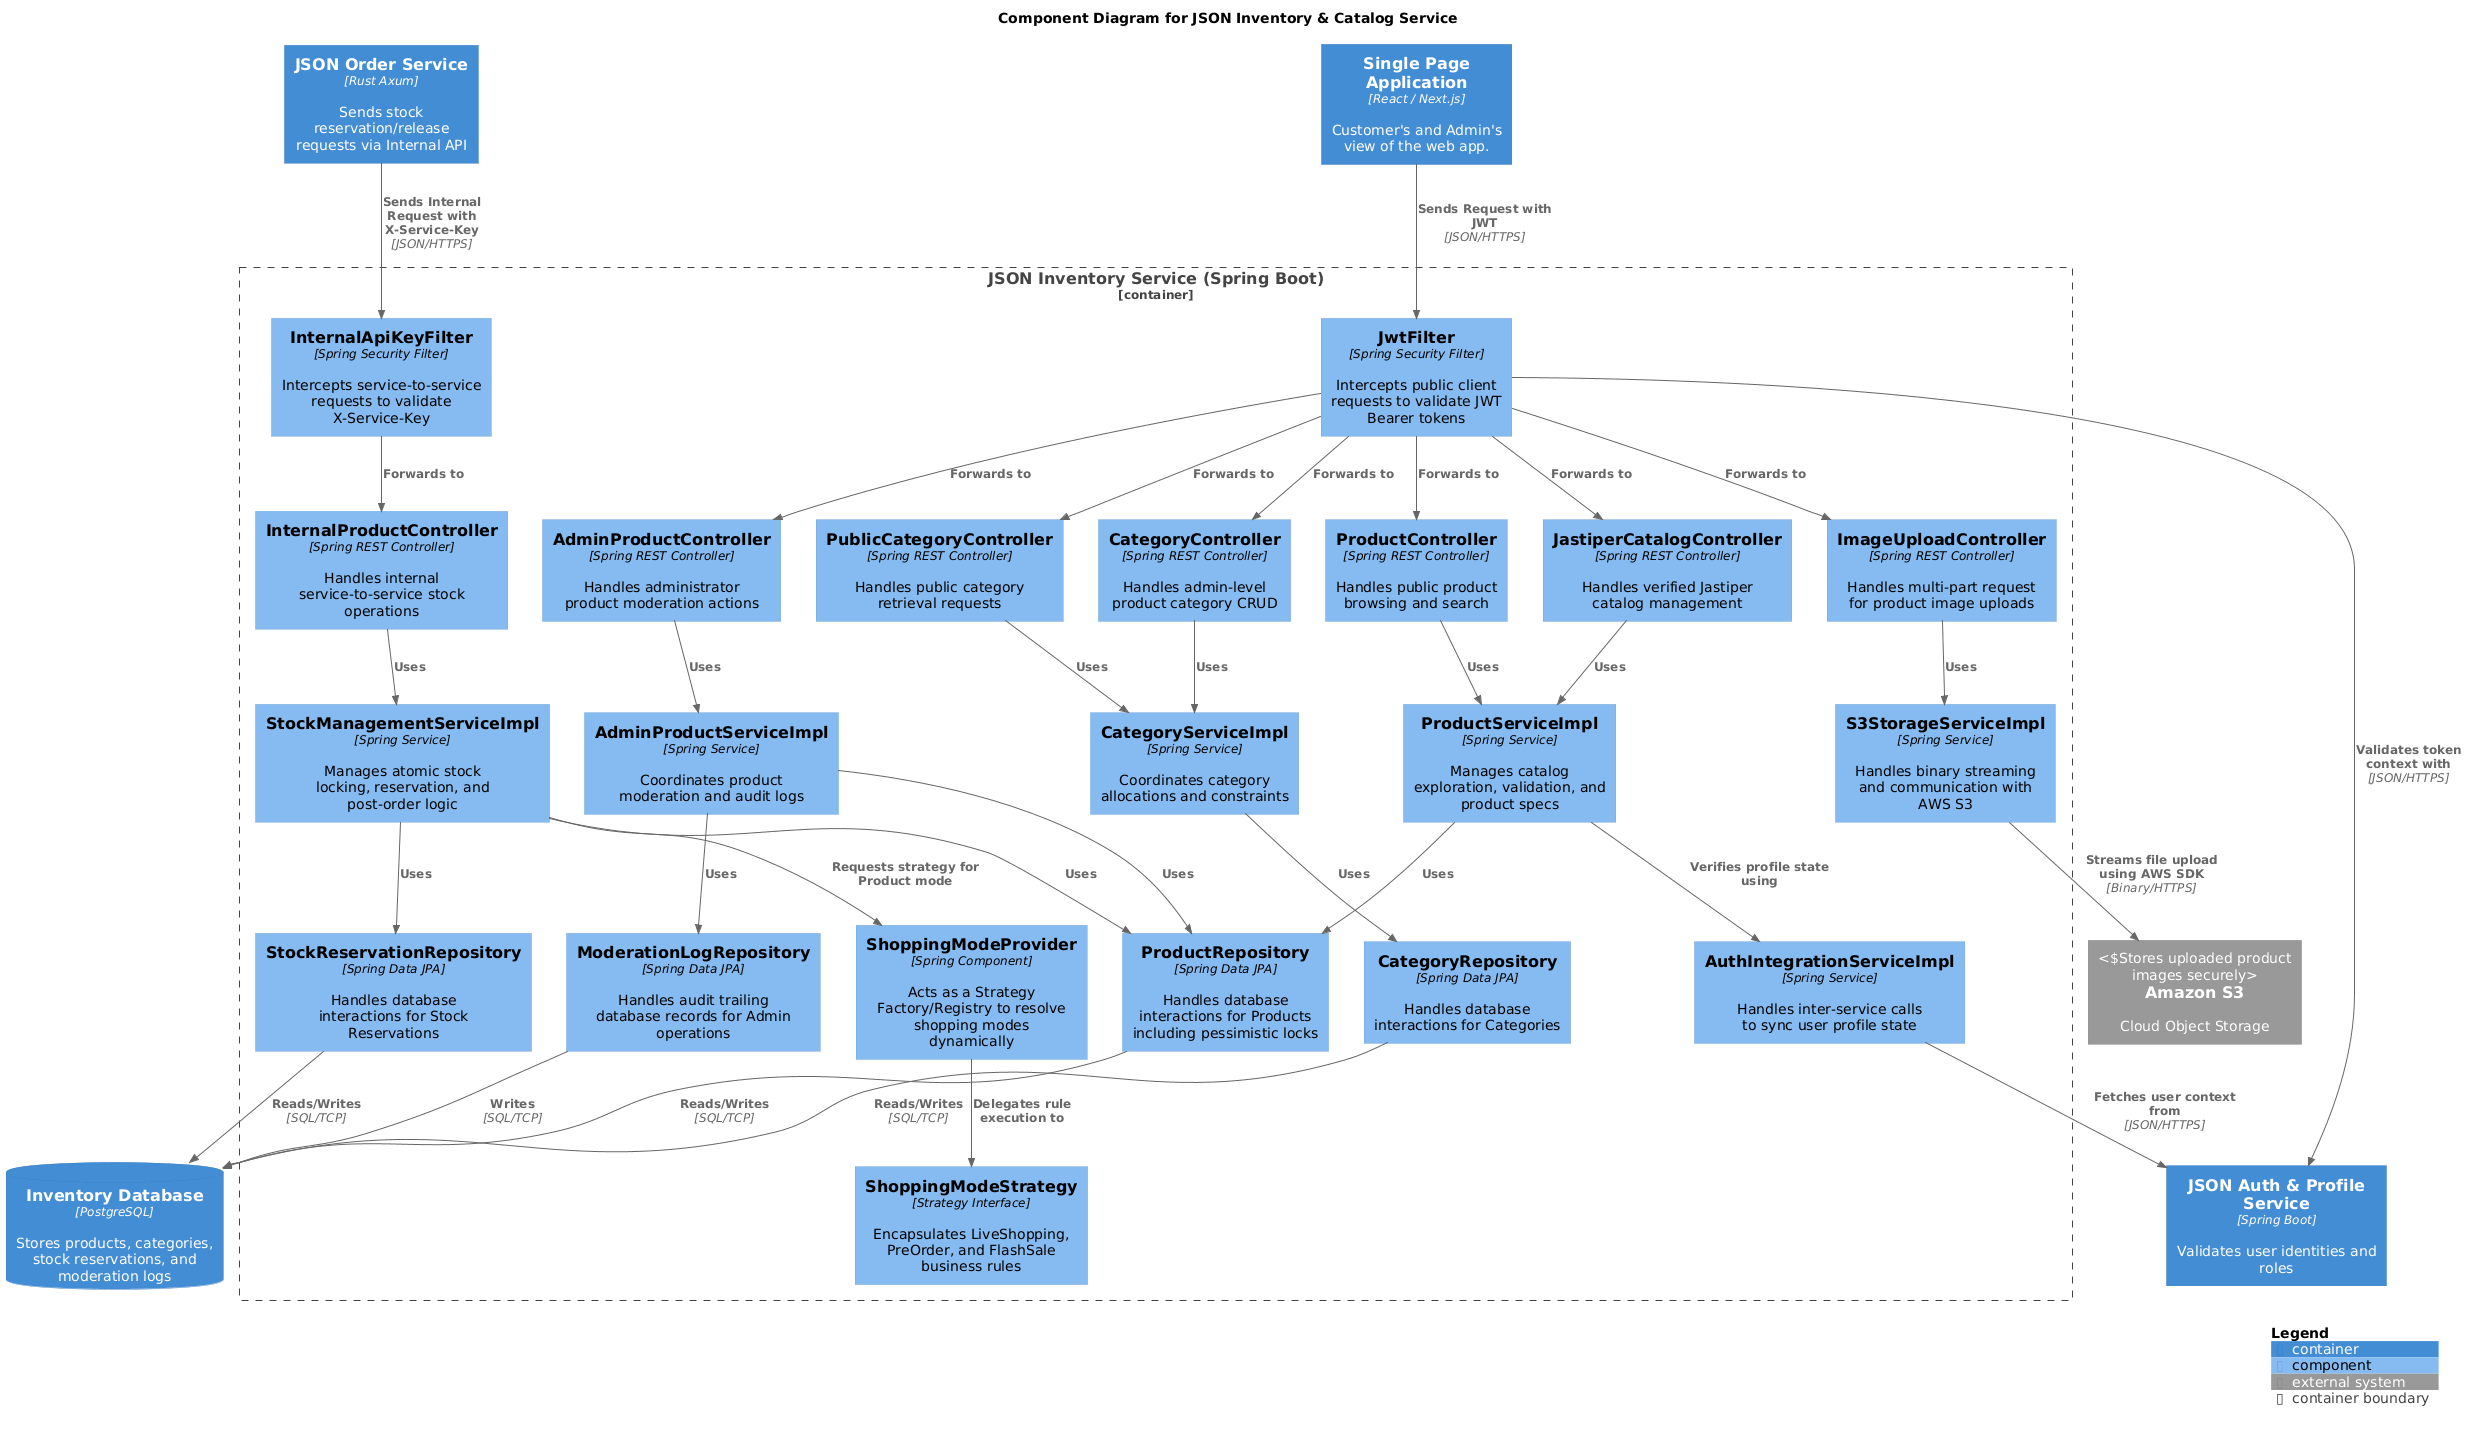

The diagram above was rendered by PlantUML. Its source (embedded in the PNG):
@startuml
!include https://raw.githubusercontent.com/plantuml-stdlib/C4-PlantUML/master/C4_Component.puml

title Component Diagram for JSON Inventory & Catalog Service

Container(spa, "Single Page Application", "React / Next.js", "Customer's and Admin's view of the web app.")
Container(order_svc, "JSON Order Service", "Rust Axum", "Sends stock reservation/release requests via Internal API")
Container(auth_svc, "JSON Auth & Profile Service", "Spring Boot", "Validates user identities and roles")
System_Ext(aws_s3, "Amazon S3", "Cloud Object Storage", "Stores uploaded product images securely")

Container_Boundary(inventory_service, "JSON Inventory Service (Spring Boot)") {
    
    ' ====== SECURITY FILTERS BLOCK ======
    Component(jwt_filter, "JwtFilter", "Spring Security Filter", "Intercepts public client requests to validate JWT Bearer tokens")
    Component(api_key_filter, "InternalApiKeyFilter", "Spring Security Filter", "Intercepts service-to-service requests to validate X-Service-Key")
    
    ' ====== CONTROLLERS BLOCK ======
    Component(prod_ctrl, "ProductController", "Spring REST Controller", "Handles public product browsing and search")
    Component(jastiper_ctrl, "JastiperCatalogController", "Spring REST Controller", "Handles verified Jastiper catalog management")
    Component(admin_prod_ctrl, "AdminProductController", "Spring REST Controller", "Handles administrator product moderation actions")
    Component(cat_ctrl, "CategoryController", "Spring REST Controller", "Handles admin-level product category CRUD")
    Component(pub_cat_ctrl, "PublicCategoryController", "Spring REST Controller", "Handles public category retrieval requests")
    Component(internal_ctrl, "InternalProductController", "Spring REST Controller", "Handles internal service-to-service stock operations")
    Component(upload_ctrl, "ImageUploadController", "Spring REST Controller", "Handles multi-part request for product image uploads")
    
    ' ====== SERVICES BLOCK ======
    Component(prod_svc, "ProductServiceImpl", "Spring Service", "Manages catalog exploration, validation, and product specs")
    Component(admin_prod_svc, "AdminProductServiceImpl", "Spring Service", "Coordinates product moderation and audit logs")
    Component(cat_svc, "CategoryServiceImpl", "Spring Service", "Coordinates category allocations and constraints")
    Component(stock_svc, "StockManagementServiceImpl", "Spring Service", "Manages atomic stock locking, reservation, and post-order logic")
    Component(storage_svc, "S3StorageServiceImpl", "Spring Service", "Handles binary streaming and communication with AWS S3")
    Component(auth_integration_svc, "AuthIntegrationServiceImpl", "Spring Service", "Handles inter-service calls to sync user profile state")
    
    ' ====== STRATEGY PATTERN ======
    Component(shopping_provider, "ShoppingModeProvider", "Spring Component", "Acts as a Strategy Factory/Registry to resolve shopping modes dynamically")
    Component(shopping_strategy, "ShoppingModeStrategy", "Strategy Interface", "Encapsulates LiveShopping, PreOrder, and FlashSale business rules")

    ' ====== REPOSITORIES BLOCK ======
    Component(prod_repo, "ProductRepository", "Spring Data JPA", "Handles database interactions for Products including pessimistic locks")
    Component(cat_repo, "CategoryRepository", "Spring Data JPA", "Handles database interactions for Categories")
    Component(stock_repo, "StockReservationRepository", "Spring Data JPA", "Handles database interactions for Stock Reservations")
    Component(mod_repo, "ModerationLogRepository", "Spring Data JPA", "Handles audit trailing database records for Admin operations")
}

ContainerDb(db_inv, "Inventory Database", "PostgreSQL", "Stores products, categories, stock reservations, and moderation logs")

' SPA Client Request Flow through Security
Rel(spa, jwt_filter, "Sends Request with JWT", "JSON/HTTPS")
Rel(jwt_filter, auth_svc, "Validates token context with", "JSON/HTTPS")

' Order Service Request Flow through Security
Rel(order_svc, api_key_filter, "Sends Internal Request with X-Service-Key", "JSON/HTTPS")

' Filter Routing to Controllers
Rel(jwt_filter, prod_ctrl, "Forwards to")
Rel(jwt_filter, jastiper_ctrl, "Forwards to")
Rel(jwt_filter, admin_prod_ctrl, "Forwards to")
Rel(jwt_filter, cat_ctrl, "Forwards to")
Rel(jwt_filter, pub_cat_ctrl, "Forwards to")
Rel(jwt_filter, upload_ctrl, "Forwards to")
Rel(api_key_filter, internal_ctrl, "Forwards to")

' Controllers to Services
Rel(prod_ctrl, prod_svc, "Uses")
Rel(jastiper_ctrl, prod_svc, "Uses")
Rel(admin_prod_ctrl, admin_prod_svc, "Uses")
Rel(cat_ctrl, cat_svc, "Uses")
Rel(pub_cat_ctrl, cat_svc, "Uses")
Rel(internal_ctrl, stock_svc, "Uses")
Rel(upload_ctrl, storage_svc, "Uses")

' Service to Service / External Connections
Rel(prod_svc, auth_integration_svc, "Verifies profile state using")
Rel(auth_integration_svc, auth_svc, "Fetches user context from", "JSON/HTTPS")
Rel(storage_svc, aws_s3, "Streams file upload using AWS SDK", "Binary/HTTPS")

' Strategy Implementation
Rel(stock_svc, shopping_provider, "Requests strategy for Product mode")
Rel(shopping_provider, shopping_strategy, "Delegates rule execution to")

' Services to Repositories
Rel(prod_svc, prod_repo, "Uses")
Rel(admin_prod_svc, prod_repo, "Uses")
Rel(admin_prod_svc, mod_repo, "Uses")
Rel(cat_svc, cat_repo, "Uses")
Rel(stock_svc, stock_repo, "Uses")
Rel(stock_svc, prod_repo, "Uses")

' Repositories to Database
Rel(prod_repo, db_inv, "Reads/Writes", "SQL/TCP")
Rel(cat_repo, db_inv, "Reads/Writes", "SQL/TCP")
Rel(stock_repo, db_inv, "Reads/Writes", "SQL/TCP")
Rel(mod_repo, db_inv, "Writes", "SQL/TCP")

SHOW_LEGEND()
@enduml